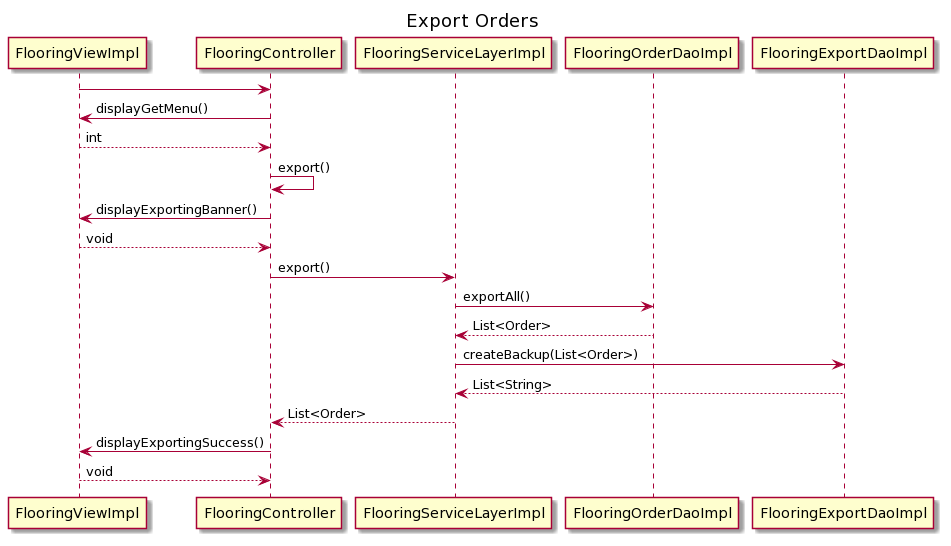

The diagram above was rendered by PlantUML. Its source (embedded in the PNG):
@startuml
/'
Created by: Margaret Donin
Date created: 06/29/20
'/



Title Export Orders

FlooringViewImpl -> FlooringController
FlooringController -> FlooringViewImpl : displayGetMenu()
FlooringViewImpl --> FlooringController : int
FlooringController -> FlooringController : export()
FlooringController -> FlooringViewImpl : displayExportingBanner()
FlooringViewImpl --> FlooringController : void
FlooringController -> FlooringServiceLayerImpl :  export()
FlooringServiceLayerImpl -> FlooringOrderDaoImpl : exportAll()
FlooringOrderDaoImpl --> FlooringServiceLayerImpl : List<Order>
FlooringServiceLayerImpl -> FlooringExportDaoImpl : createBackup(List<Order>)
FlooringExportDaoImpl --> FlooringServiceLayerImpl : List<String>
FlooringServiceLayerImpl --> FlooringController : List<Order>
FlooringController -> FlooringViewImpl : displayExportingSuccess()
FlooringViewImpl --> FlooringController : void
@enduml